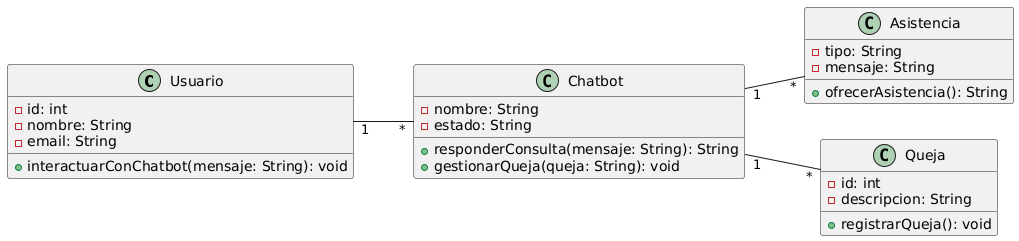

The diagram above was rendered by PlantUML. Its source (embedded in the PNG):
@startuml
left to right direction

class Usuario {
    - id: int
    - nombre: String
    - email: String
    + interactuarConChatbot(mensaje: String): void
}

class Chatbot {
    - nombre: String
    - estado: String
    + responderConsulta(mensaje: String): String
    + gestionarQueja(queja: String): void
}

class Asistencia {
    - tipo: String
    - mensaje: String
    + ofrecerAsistencia(): String
}

class Queja {
    - id: int
    - descripcion: String
    + registrarQueja(): void
}

Usuario "1" -- "*" Chatbot
Chatbot "1" -- "*" Asistencia
Chatbot "1" -- "*" Queja
@enduml